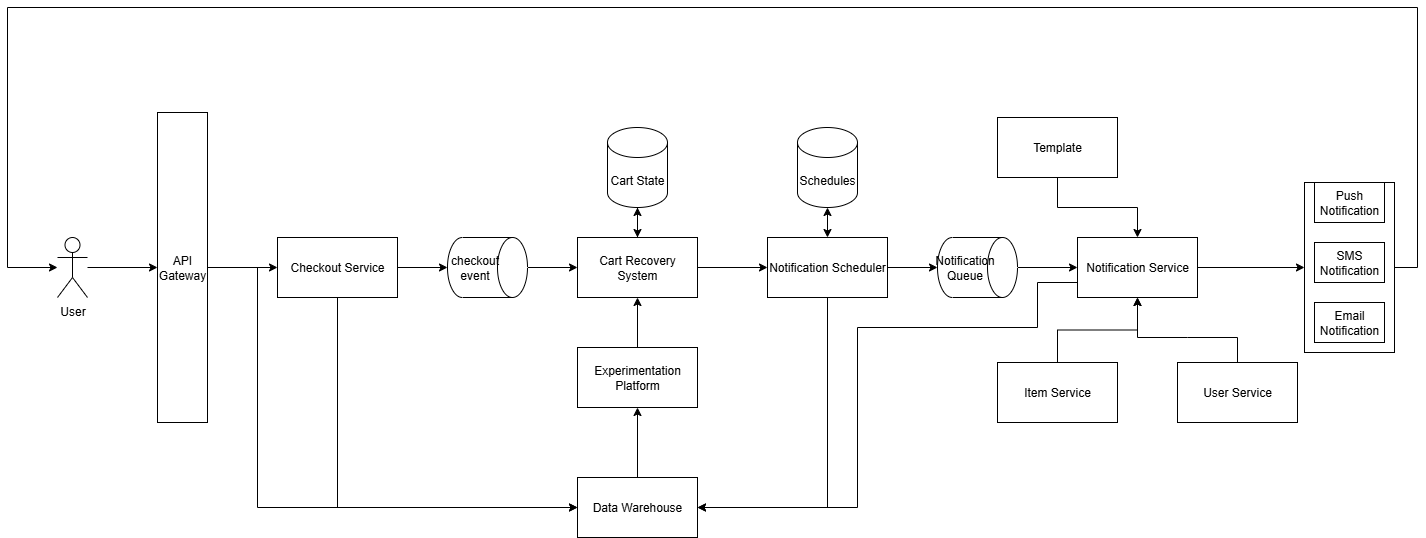

The diagram above was exported from draw.io. Its source (the exported page's mxGraphModel, read from the mxfile embedded in the PNG):
<mxGraphModel dx="2066" dy="1137" grid="1" gridSize="10" guides="1" tooltips="1" connect="1" arrows="1" fold="1" page="1" pageScale="1" pageWidth="850" pageHeight="1100" math="0" shadow="0">
  <root>
    <mxCell id="0" />
    <mxCell id="1" parent="0" />
    <mxCell id="X6J7aKuD-7h9hOWpK5hI-3" value="" style="edgeStyle=orthogonalEdgeStyle;rounded=0;orthogonalLoop=1;jettySize=auto;html=1;" parent="1" source="X6J7aKuD-7h9hOWpK5hI-1" target="X6J7aKuD-7h9hOWpK5hI-2" edge="1">
      <mxGeometry relative="1" as="geometry" />
    </mxCell>
    <mxCell id="X6J7aKuD-7h9hOWpK5hI-1" value="User" style="shape=umlActor;verticalLabelPosition=bottom;verticalAlign=top;html=1;outlineConnect=0;" parent="1" vertex="1">
      <mxGeometry x="410" y="450" width="30" height="60" as="geometry" />
    </mxCell>
    <mxCell id="X6J7aKuD-7h9hOWpK5hI-5" value="" style="edgeStyle=orthogonalEdgeStyle;rounded=0;orthogonalLoop=1;jettySize=auto;html=1;" parent="1" source="X6J7aKuD-7h9hOWpK5hI-2" target="X6J7aKuD-7h9hOWpK5hI-4" edge="1">
      <mxGeometry relative="1" as="geometry" />
    </mxCell>
    <mxCell id="X6J7aKuD-7h9hOWpK5hI-2" value="API Gateway" style="rounded=0;whiteSpace=wrap;html=1;" parent="1" vertex="1">
      <mxGeometry x="510" y="325" width="50" height="310" as="geometry" />
    </mxCell>
    <mxCell id="X6J7aKuD-7h9hOWpK5hI-7" value="" style="edgeStyle=orthogonalEdgeStyle;rounded=0;orthogonalLoop=1;jettySize=auto;html=1;" parent="1" source="X6J7aKuD-7h9hOWpK5hI-4" target="X6J7aKuD-7h9hOWpK5hI-6" edge="1">
      <mxGeometry relative="1" as="geometry" />
    </mxCell>
    <mxCell id="X6J7aKuD-7h9hOWpK5hI-4" value="Checkout Service" style="rounded=0;whiteSpace=wrap;html=1;" parent="1" vertex="1">
      <mxGeometry x="630" y="450" width="120" height="60" as="geometry" />
    </mxCell>
    <mxCell id="X6J7aKuD-7h9hOWpK5hI-9" value="" style="edgeStyle=orthogonalEdgeStyle;rounded=0;orthogonalLoop=1;jettySize=auto;html=1;" parent="1" source="X6J7aKuD-7h9hOWpK5hI-6" target="X6J7aKuD-7h9hOWpK5hI-8" edge="1">
      <mxGeometry relative="1" as="geometry" />
    </mxCell>
    <mxCell id="X6J7aKuD-7h9hOWpK5hI-6" value="checkout event" style="shape=cylinder3;whiteSpace=wrap;html=1;boundedLbl=1;backgroundOutline=1;size=15;direction=south;" parent="1" vertex="1">
      <mxGeometry x="800" y="450" width="80" height="60" as="geometry" />
    </mxCell>
    <mxCell id="X6J7aKuD-7h9hOWpK5hI-14" value="" style="edgeStyle=orthogonalEdgeStyle;rounded=0;orthogonalLoop=1;jettySize=auto;html=1;" parent="1" source="X6J7aKuD-7h9hOWpK5hI-8" target="X6J7aKuD-7h9hOWpK5hI-13" edge="1">
      <mxGeometry relative="1" as="geometry" />
    </mxCell>
    <mxCell id="X6J7aKuD-7h9hOWpK5hI-8" value="Cart Recovery System" style="rounded=0;whiteSpace=wrap;html=1;" parent="1" vertex="1">
      <mxGeometry x="930" y="450" width="120" height="60" as="geometry" />
    </mxCell>
    <mxCell id="X6J7aKuD-7h9hOWpK5hI-11" value="" style="edgeStyle=orthogonalEdgeStyle;rounded=0;orthogonalLoop=1;jettySize=auto;html=1;" parent="1" source="X6J7aKuD-7h9hOWpK5hI-10" target="X6J7aKuD-7h9hOWpK5hI-8" edge="1">
      <mxGeometry relative="1" as="geometry" />
    </mxCell>
    <mxCell id="X6J7aKuD-7h9hOWpK5hI-10" value="Cart State" style="shape=cylinder3;whiteSpace=wrap;html=1;boundedLbl=1;backgroundOutline=1;size=15;" parent="1" vertex="1">
      <mxGeometry x="960" y="340" width="60" height="80" as="geometry" />
    </mxCell>
    <mxCell id="X6J7aKuD-7h9hOWpK5hI-16" value="" style="edgeStyle=orthogonalEdgeStyle;rounded=0;orthogonalLoop=1;jettySize=auto;html=1;" parent="1" source="X6J7aKuD-7h9hOWpK5hI-13" target="X6J7aKuD-7h9hOWpK5hI-15" edge="1">
      <mxGeometry relative="1" as="geometry" />
    </mxCell>
    <mxCell id="X6J7aKuD-7h9hOWpK5hI-13" value="Notification Scheduler" style="rounded=0;whiteSpace=wrap;html=1;" parent="1" vertex="1">
      <mxGeometry x="1120" y="450" width="120" height="60" as="geometry" />
    </mxCell>
    <mxCell id="X6J7aKuD-7h9hOWpK5hI-18" value="" style="edgeStyle=orthogonalEdgeStyle;rounded=0;orthogonalLoop=1;jettySize=auto;html=1;" parent="1" source="X6J7aKuD-7h9hOWpK5hI-15" target="X6J7aKuD-7h9hOWpK5hI-17" edge="1">
      <mxGeometry relative="1" as="geometry" />
    </mxCell>
    <mxCell id="X6J7aKuD-7h9hOWpK5hI-15" value="Notification Queue" style="shape=cylinder3;whiteSpace=wrap;html=1;boundedLbl=1;backgroundOutline=1;size=15;direction=south;" parent="1" vertex="1">
      <mxGeometry x="1290" y="450" width="80" height="60" as="geometry" />
    </mxCell>
    <mxCell id="X6J7aKuD-7h9hOWpK5hI-17" value="Notification Service" style="rounded=0;whiteSpace=wrap;html=1;" parent="1" vertex="1">
      <mxGeometry x="1430" y="450" width="120" height="60" as="geometry" />
    </mxCell>
    <mxCell id="X6J7aKuD-7h9hOWpK5hI-32" value="" style="edgeStyle=orthogonalEdgeStyle;rounded=0;orthogonalLoop=1;jettySize=auto;html=1;" parent="1" source="X6J7aKuD-7h9hOWpK5hI-19" target="X6J7aKuD-7h9hOWpK5hI-17" edge="1">
      <mxGeometry relative="1" as="geometry" />
    </mxCell>
    <mxCell id="X6J7aKuD-7h9hOWpK5hI-19" value="Template" style="rounded=0;whiteSpace=wrap;html=1;" parent="1" vertex="1">
      <mxGeometry x="1350" y="330" width="120" height="60" as="geometry" />
    </mxCell>
    <mxCell id="X6J7aKuD-7h9hOWpK5hI-22" value="" style="edgeStyle=orthogonalEdgeStyle;rounded=0;orthogonalLoop=1;jettySize=auto;html=1;" parent="1" source="X6J7aKuD-7h9hOWpK5hI-20" target="X6J7aKuD-7h9hOWpK5hI-8" edge="1">
      <mxGeometry relative="1" as="geometry" />
    </mxCell>
    <mxCell id="X6J7aKuD-7h9hOWpK5hI-20" value="Experimentation Platform" style="rounded=0;whiteSpace=wrap;html=1;" parent="1" vertex="1">
      <mxGeometry x="930" y="560" width="120" height="60" as="geometry" />
    </mxCell>
    <mxCell id="X6J7aKuD-7h9hOWpK5hI-21" value="" style="endArrow=classic;html=1;rounded=0;" parent="1" source="X6J7aKuD-7h9hOWpK5hI-8" target="X6J7aKuD-7h9hOWpK5hI-10" edge="1">
      <mxGeometry width="50" height="50" relative="1" as="geometry">
        <mxPoint x="1070" y="420" as="sourcePoint" />
        <mxPoint x="1120" y="370" as="targetPoint" />
      </mxGeometry>
    </mxCell>
    <mxCell id="X6J7aKuD-7h9hOWpK5hI-23" value="Data Warehouse" style="rounded=0;whiteSpace=wrap;html=1;" parent="1" vertex="1">
      <mxGeometry x="930" y="690" width="120" height="60" as="geometry" />
    </mxCell>
    <mxCell id="X6J7aKuD-7h9hOWpK5hI-24" value="" style="endArrow=classic;html=1;rounded=0;" parent="1" source="X6J7aKuD-7h9hOWpK5hI-4" target="X6J7aKuD-7h9hOWpK5hI-23" edge="1">
      <mxGeometry width="50" height="50" relative="1" as="geometry">
        <mxPoint x="730" y="770" as="sourcePoint" />
        <mxPoint x="780" y="720" as="targetPoint" />
        <Array as="points">
          <mxPoint x="690" y="720" />
        </Array>
      </mxGeometry>
    </mxCell>
    <mxCell id="X6J7aKuD-7h9hOWpK5hI-25" value="" style="endArrow=classic;html=1;rounded=0;" parent="1" source="X6J7aKuD-7h9hOWpK5hI-23" target="X6J7aKuD-7h9hOWpK5hI-20" edge="1">
      <mxGeometry width="50" height="50" relative="1" as="geometry">
        <mxPoint x="1240" y="640" as="sourcePoint" />
        <mxPoint x="1290" y="590" as="targetPoint" />
      </mxGeometry>
    </mxCell>
    <mxCell id="X6J7aKuD-7h9hOWpK5hI-30" value="" style="edgeStyle=orthogonalEdgeStyle;rounded=0;orthogonalLoop=1;jettySize=auto;html=1;" parent="1" source="X6J7aKuD-7h9hOWpK5hI-26" target="X6J7aKuD-7h9hOWpK5hI-17" edge="1">
      <mxGeometry relative="1" as="geometry" />
    </mxCell>
    <mxCell id="X6J7aKuD-7h9hOWpK5hI-26" value="Item Service" style="rounded=0;whiteSpace=wrap;html=1;" parent="1" vertex="1">
      <mxGeometry x="1350" y="575" width="120" height="60" as="geometry" />
    </mxCell>
    <mxCell id="X6J7aKuD-7h9hOWpK5hI-27" value="User Service" style="rounded=0;whiteSpace=wrap;html=1;" parent="1" vertex="1">
      <mxGeometry x="1530" y="575" width="120" height="60" as="geometry" />
    </mxCell>
    <mxCell id="X6J7aKuD-7h9hOWpK5hI-31" value="" style="endArrow=classic;html=1;rounded=0;exitX=0.5;exitY=0;exitDx=0;exitDy=0;entryX=0.5;entryY=1;entryDx=0;entryDy=0;" parent="1" source="X6J7aKuD-7h9hOWpK5hI-27" target="X6J7aKuD-7h9hOWpK5hI-17" edge="1">
      <mxGeometry width="50" height="50" relative="1" as="geometry">
        <mxPoint x="1600" y="550" as="sourcePoint" />
        <mxPoint x="1650" y="500" as="targetPoint" />
        <Array as="points">
          <mxPoint x="1590" y="550" />
          <mxPoint x="1540" y="550" />
          <mxPoint x="1490" y="550" />
        </Array>
      </mxGeometry>
    </mxCell>
    <mxCell id="X6J7aKuD-7h9hOWpK5hI-33" value="" style="rounded=0;whiteSpace=wrap;html=1;" parent="1" vertex="1">
      <mxGeometry x="1657" y="395" width="90" height="170" as="geometry" />
    </mxCell>
    <mxCell id="X6J7aKuD-7h9hOWpK5hI-34" value="Push Notification" style="rounded=0;whiteSpace=wrap;html=1;" parent="1" vertex="1">
      <mxGeometry x="1667" y="395" width="70" height="40" as="geometry" />
    </mxCell>
    <mxCell id="X6J7aKuD-7h9hOWpK5hI-35" value="SMS Notification" style="rounded=0;whiteSpace=wrap;html=1;" parent="1" vertex="1">
      <mxGeometry x="1667" y="455" width="70" height="40" as="geometry" />
    </mxCell>
    <mxCell id="X6J7aKuD-7h9hOWpK5hI-36" value="Email Notification" style="rounded=0;whiteSpace=wrap;html=1;" parent="1" vertex="1">
      <mxGeometry x="1667" y="515" width="70" height="40" as="geometry" />
    </mxCell>
    <mxCell id="X6J7aKuD-7h9hOWpK5hI-38" value="" style="endArrow=classic;html=1;rounded=0;exitX=1;exitY=0.5;exitDx=0;exitDy=0;entryX=0;entryY=0.5;entryDx=0;entryDy=0;" parent="1" source="X6J7aKuD-7h9hOWpK5hI-17" target="X6J7aKuD-7h9hOWpK5hI-33" edge="1">
      <mxGeometry width="50" height="50" relative="1" as="geometry">
        <mxPoint x="1670" y="300" as="sourcePoint" />
        <mxPoint x="1720" y="250" as="targetPoint" />
      </mxGeometry>
    </mxCell>
    <mxCell id="X6J7aKuD-7h9hOWpK5hI-39" value="" style="endArrow=classic;html=1;rounded=0;exitX=1;exitY=0.5;exitDx=0;exitDy=0;" parent="1" source="X6J7aKuD-7h9hOWpK5hI-33" target="X6J7aKuD-7h9hOWpK5hI-1" edge="1">
      <mxGeometry width="50" height="50" relative="1" as="geometry">
        <mxPoint x="1762" y="220" as="sourcePoint" />
        <mxPoint x="440" y="220" as="targetPoint" />
        <Array as="points">
          <mxPoint x="1770" y="480" />
          <mxPoint x="1770" y="220" />
          <mxPoint x="360" y="220" />
          <mxPoint x="360" y="480" />
        </Array>
      </mxGeometry>
    </mxCell>
    <mxCell id="X6J7aKuD-7h9hOWpK5hI-40" value="" style="endArrow=classic;html=1;rounded=0;exitX=1;exitY=0.5;exitDx=0;exitDy=0;entryX=0;entryY=0.5;entryDx=0;entryDy=0;" parent="1" source="X6J7aKuD-7h9hOWpK5hI-2" target="X6J7aKuD-7h9hOWpK5hI-23" edge="1">
      <mxGeometry width="50" height="50" relative="1" as="geometry">
        <mxPoint x="590" y="840" as="sourcePoint" />
        <mxPoint x="640" y="790" as="targetPoint" />
        <Array as="points">
          <mxPoint x="610" y="480" />
          <mxPoint x="610" y="720" />
        </Array>
      </mxGeometry>
    </mxCell>
    <mxCell id="X6J7aKuD-7h9hOWpK5hI-41" value="" style="endArrow=classic;html=1;rounded=0;exitX=0.5;exitY=1;exitDx=0;exitDy=0;entryX=1;entryY=0.5;entryDx=0;entryDy=0;" parent="1" source="X6J7aKuD-7h9hOWpK5hI-13" target="X6J7aKuD-7h9hOWpK5hI-23" edge="1">
      <mxGeometry width="50" height="50" relative="1" as="geometry">
        <mxPoint x="1250" y="880" as="sourcePoint" />
        <mxPoint x="1300" y="830" as="targetPoint" />
        <Array as="points">
          <mxPoint x="1180" y="720" />
        </Array>
      </mxGeometry>
    </mxCell>
    <mxCell id="X6J7aKuD-7h9hOWpK5hI-42" value="" style="endArrow=classic;html=1;rounded=0;exitX=0;exitY=0.75;exitDx=0;exitDy=0;entryX=1;entryY=0.5;entryDx=0;entryDy=0;" parent="1" source="X6J7aKuD-7h9hOWpK5hI-17" target="X6J7aKuD-7h9hOWpK5hI-23" edge="1">
      <mxGeometry width="50" height="50" relative="1" as="geometry">
        <mxPoint x="1490" y="870" as="sourcePoint" />
        <mxPoint x="1540" y="820" as="targetPoint" />
        <Array as="points">
          <mxPoint x="1390" y="495" />
          <mxPoint x="1390" y="540" />
          <mxPoint x="1210" y="540" />
          <mxPoint x="1210" y="720" />
        </Array>
      </mxGeometry>
    </mxCell>
    <mxCell id="X6J7aKuD-7h9hOWpK5hI-43" value="Schedules" style="shape=cylinder3;whiteSpace=wrap;html=1;boundedLbl=1;backgroundOutline=1;size=15;" parent="1" vertex="1">
      <mxGeometry x="1150" y="340" width="60" height="80" as="geometry" />
    </mxCell>
    <mxCell id="X6J7aKuD-7h9hOWpK5hI-44" value="" style="endArrow=classic;startArrow=classic;html=1;rounded=0;exitX=0.5;exitY=0;exitDx=0;exitDy=0;entryX=0.5;entryY=1;entryDx=0;entryDy=0;entryPerimeter=0;" parent="1" source="X6J7aKuD-7h9hOWpK5hI-13" target="X6J7aKuD-7h9hOWpK5hI-43" edge="1">
      <mxGeometry width="50" height="50" relative="1" as="geometry">
        <mxPoint x="1240" y="430" as="sourcePoint" />
        <mxPoint x="1290" y="380" as="targetPoint" />
      </mxGeometry>
    </mxCell>
  </root>
</mxGraphModel>